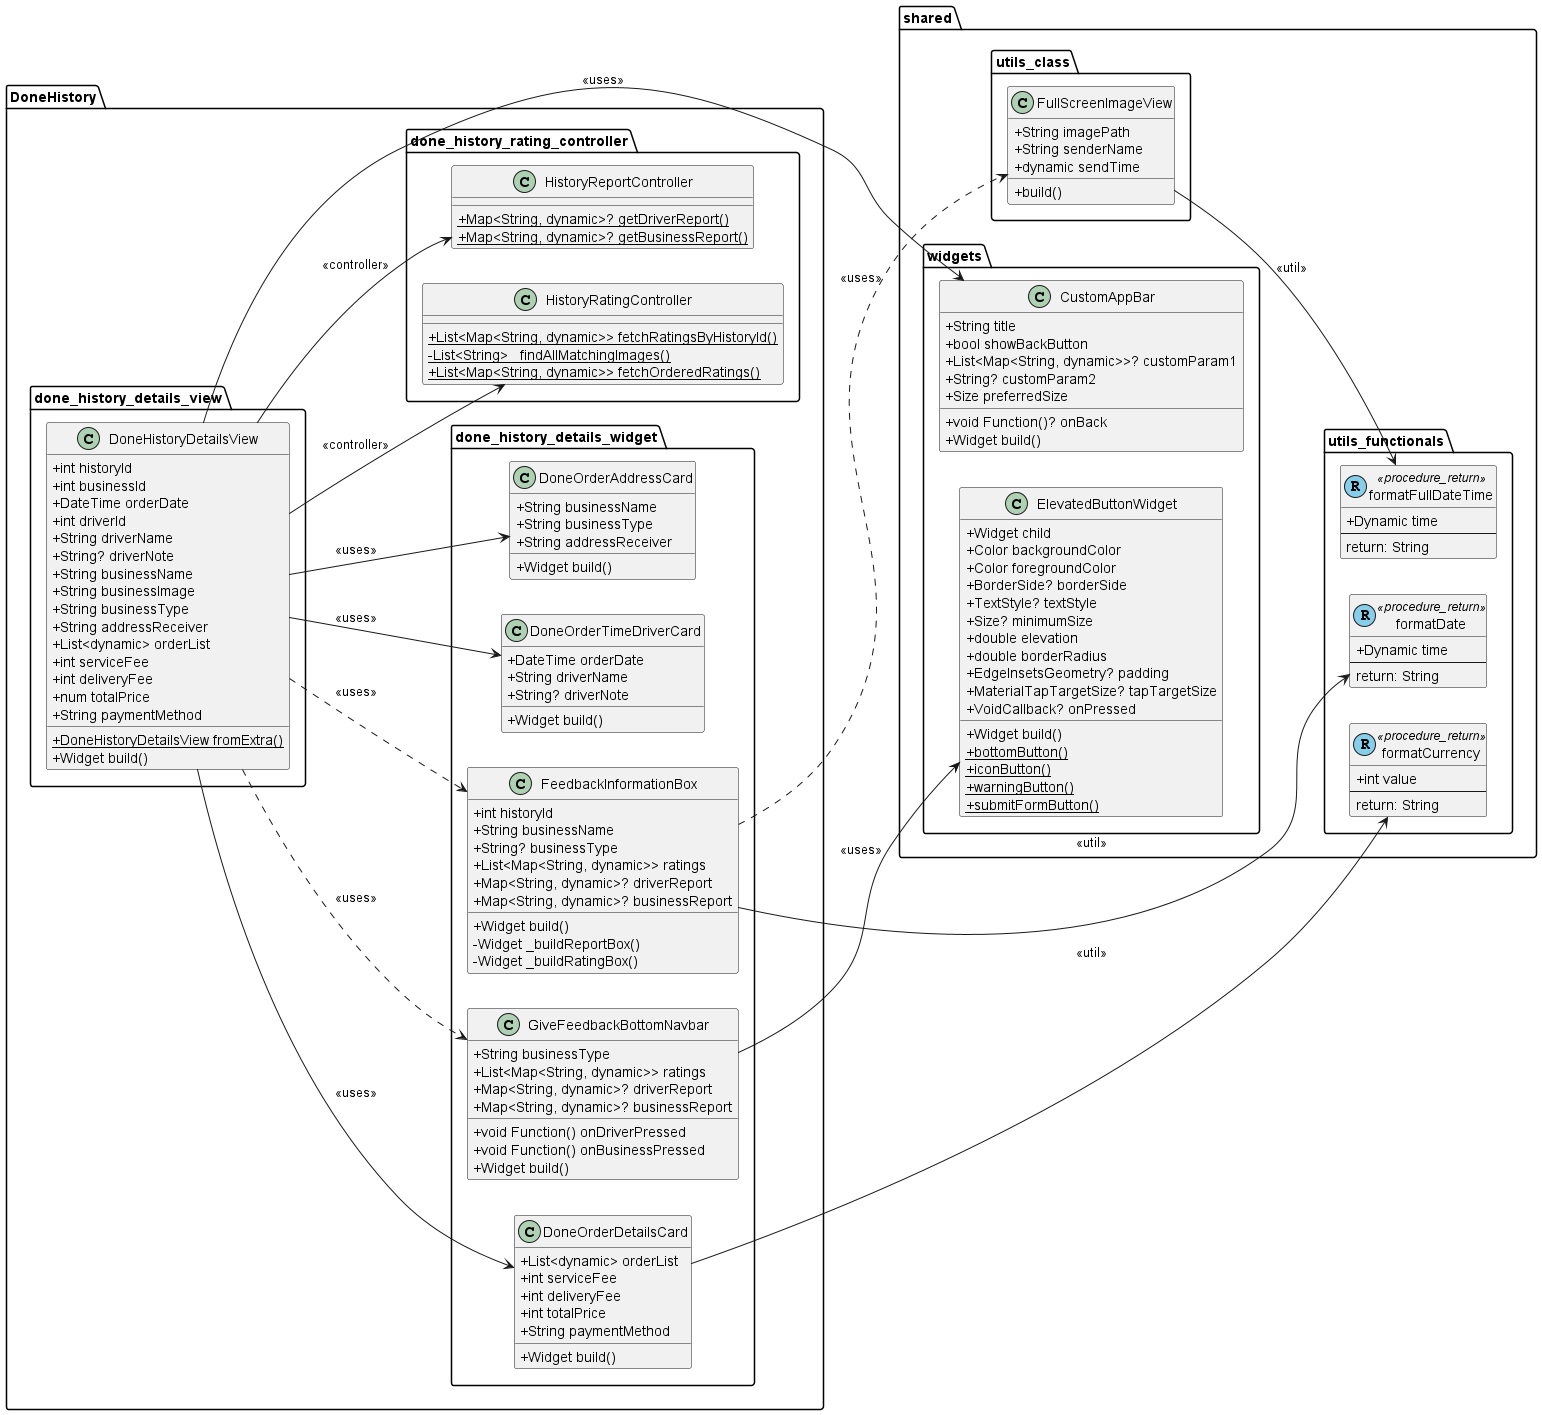

The diagram above was rendered by PlantUML. Its source (embedded in the PNG):
@startuml
set namespaceSeparator ::
left to right direction

skinparam classAttributeIconSize 0

' ================== VIEW ==================
package "DoneHistory::done_history_details_view" {
  class DoneHistoryDetailsView {
    +int historyId
    +int businessId
    +DateTime orderDate
    +int driverId
    +String driverName
    +String? driverNote
    +String businessName
    +String businessImage
    +String businessType
    +String addressReceiver
    +List<dynamic> orderList
    +int serviceFee
    +int deliveryFee
    +num totalPrice
    +String paymentMethod
    {static} +DoneHistoryDetailsView fromExtra()
    +Widget build()
  }
}

' ================== WIDGET ==================
package "DoneHistory::done_history_details_widget" {
  class DoneOrderTimeDriverCard {
    +DateTime orderDate
    +String driverName
    +String? driverNote
    +Widget build()
  }

  class DoneOrderAddressCard {
    +String businessName
    +String businessType
    +String addressReceiver
    +Widget build()
  }

  class DoneOrderDetailsCard {
    +List<dynamic> orderList
    +int serviceFee
    +int deliveryFee
    +int totalPrice
    +String paymentMethod
    +Widget build()
  }

  class FeedbackInformationBox {
    +int historyId
    +String businessName
    +String? businessType
    +List<Map<String, dynamic>> ratings
    +Map<String, dynamic>? driverReport
    +Map<String, dynamic>? businessReport
    +Widget build()
    -Widget _buildReportBox()
    -Widget _buildRatingBox()
  }

  class GiveFeedbackBottomNavbar {
    +String businessType
    +List<Map<String, dynamic>> ratings
    +void Function() onDriverPressed
    +void Function() onBusinessPressed
    +Map<String, dynamic>? driverReport
    +Map<String, dynamic>? businessReport
    +Widget build()
  }
}

' ================== CONTROLLER ==================
package "DoneHistory::done_history_rating_controller" {
  class HistoryRatingController {
    {static} +List<Map<String, dynamic>> fetchRatingsByHistoryId()
    {static} -List<String> _findAllMatchingImages()
    {static} +List<Map<String, dynamic>> fetchOrderedRatings()
  }

  class HistoryReportController {
    {static} +Map<String, dynamic>? getDriverReport()
    {static} +Map<String, dynamic>? getBusinessReport()
  }
}

package "shared::utils_class" {
  class FullScreenImageView {
    +String imagePath
    +String senderName
    +dynamic sendTime
    +build()
  }
}

package "shared::utils_functionals" {
  class formatCurrency << (R,skyblue) procedure_return >> {
    +int value
    --
    return: String
  }

  class formatDate << (R,skyblue) procedure_return >> {
    +Dynamic time
    --
    return: String
  }

  class formatFullDateTime << (R,skyblue) procedure_return >> {
    +Dynamic time
    --
    return: String
  }
}

package "shared::widgets" {
  class CustomAppBar {
    +String title
    +bool showBackButton
    +List<Map<String, dynamic>>? customParam1
    +String? customParam2
    +void Function()? onBack
    +Size preferredSize
    +Widget build()
  }

  class ElevatedButtonWidget {
    +Widget child
    +Color backgroundColor
    +Color foregroundColor
    +BorderSide? borderSide
    +TextStyle? textStyle
    +Size? minimumSize
    +double elevation
    +double borderRadius
    +EdgeInsetsGeometry? padding
    +MaterialTapTargetSize? tapTargetSize
    +VoidCallback? onPressed
    +Widget build()
    {static} +bottomButton()
    {static} +iconButton()
    {static} +warningButton()
    {static} +submitFormButton()
  }
}

' ================== RELATIONSHIPS ==================
DoneHistoryDetailsView --> CustomAppBar : <<uses>>
DoneHistoryDetailsView --> DoneOrderTimeDriverCard : <<uses>>
DoneHistoryDetailsView --> DoneOrderAddressCard : <<uses>>
DoneHistoryDetailsView --> DoneOrderDetailsCard : <<uses>>
DoneOrderDetailsCard -> formatCurrency : <<util>>
DoneHistoryDetailsView ..> FeedbackInformationBox : <<uses>>
FeedbackInformationBox ..> FullScreenImageView : <<uses>>
FullScreenImageView --> formatFullDateTime : <<util>>
FeedbackInformationBox --> formatDate : <<util>>
DoneHistoryDetailsView ..> GiveFeedbackBottomNavbar : <<uses>>
GiveFeedbackBottomNavbar --> ElevatedButtonWidget : <<uses>>

DoneHistoryDetailsView --> HistoryRatingController : <<controller>>
DoneHistoryDetailsView --> HistoryReportController : <<controller>>

@enduml